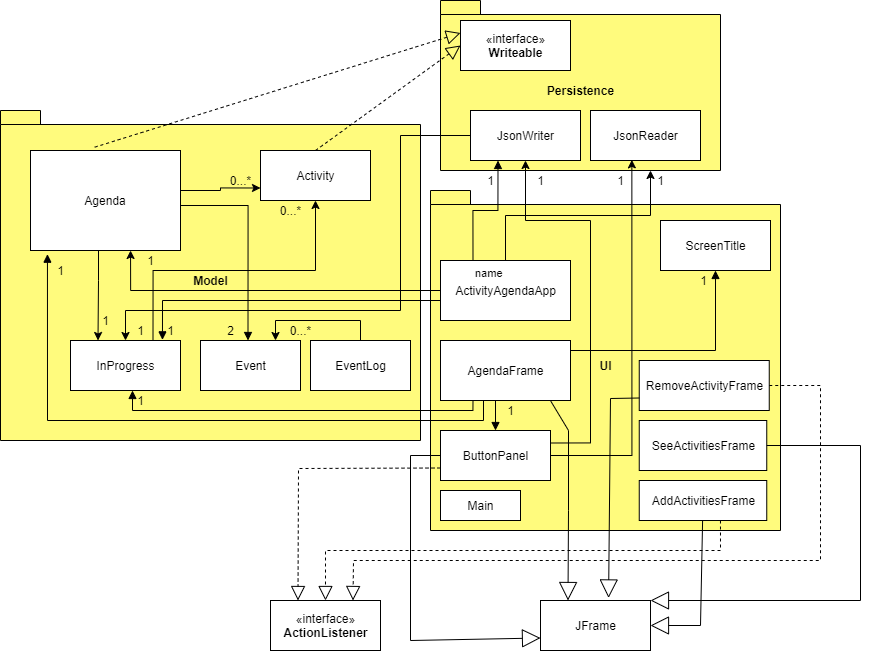

The diagram above was exported from draw.io. Its source (the exported page's mxGraphModel, read from the mxfile embedded in the PNG):
<mxGraphModel dx="1117" dy="1641" grid="1" gridSize="10" guides="1" tooltips="1" connect="1" arrows="1" fold="1" page="1" pageScale="1" pageWidth="850" pageHeight="1100" math="0" shadow="0">
  <root>
    <mxCell id="0" />
    <mxCell id="1" parent="0" />
    <mxCell id="UW_LhnEe6-w3_4zK1E9Q-55" value="Model" style="shape=folder;fontStyle=1;spacingTop=10;tabWidth=40;tabHeight=14;tabPosition=left;html=1;fillColor=#FFFB7D;" vertex="1" parent="1">
      <mxGeometry x="60" y="100" width="420" height="330" as="geometry" />
    </mxCell>
    <mxCell id="UW_LhnEe6-w3_4zK1E9Q-40" value="UI" style="shape=folder;fontStyle=1;spacingTop=10;tabWidth=40;tabHeight=14;tabPosition=left;html=1;fillColor=#FFFB7D;" vertex="1" parent="1">
      <mxGeometry x="490" y="180" width="350" height="340" as="geometry" />
    </mxCell>
    <mxCell id="UW_LhnEe6-w3_4zK1E9Q-28" value="Persistence" style="shape=folder;fontStyle=1;spacingTop=10;tabWidth=40;tabHeight=14;tabPosition=left;html=1;fillColor=#FFFB7D;" vertex="1" parent="1">
      <mxGeometry x="500" y="-10" width="280" height="170" as="geometry" />
    </mxCell>
    <mxCell id="UW_LhnEe6-w3_4zK1E9Q-39" style="edgeStyle=orthogonalEdgeStyle;rounded=0;orthogonalLoop=1;jettySize=auto;html=1;entryX=0.25;entryY=0;entryDx=0;entryDy=0;" edge="1" parent="1" source="UW_LhnEe6-w3_4zK1E9Q-1" target="UW_LhnEe6-w3_4zK1E9Q-8">
      <mxGeometry relative="1" as="geometry">
        <mxPoint x="165" y="320" as="targetPoint" />
        <Array as="points">
          <mxPoint x="158" y="270" />
          <mxPoint x="158" y="270" />
        </Array>
      </mxGeometry>
    </mxCell>
    <mxCell id="UW_LhnEe6-w3_4zK1E9Q-91" style="edgeStyle=orthogonalEdgeStyle;rounded=0;orthogonalLoop=1;jettySize=auto;html=1;exitX=1;exitY=0.25;exitDx=0;exitDy=0;entryX=0;entryY=0.75;entryDx=0;entryDy=0;" edge="1" parent="1" source="UW_LhnEe6-w3_4zK1E9Q-1" target="UW_LhnEe6-w3_4zK1E9Q-6">
      <mxGeometry relative="1" as="geometry">
        <Array as="points">
          <mxPoint x="240" y="180" />
          <mxPoint x="280" y="180" />
          <mxPoint x="280" y="177" />
        </Array>
      </mxGeometry>
    </mxCell>
    <mxCell id="UW_LhnEe6-w3_4zK1E9Q-1" value="Agenda" style="rounded=0;whiteSpace=wrap;html=1;" vertex="1" parent="1">
      <mxGeometry x="90" y="140" width="150" height="100" as="geometry" />
    </mxCell>
    <mxCell id="UW_LhnEe6-w3_4zK1E9Q-5" value="" style="endArrow=block;dashed=1;endFill=0;endSize=12;html=1;rounded=0;exitX=0.428;exitY=-0.033;exitDx=0;exitDy=0;exitPerimeter=0;entryX=0;entryY=0.25;entryDx=0;entryDy=0;" edge="1" parent="1" source="UW_LhnEe6-w3_4zK1E9Q-1" target="UW_LhnEe6-w3_4zK1E9Q-20">
      <mxGeometry width="160" relative="1" as="geometry">
        <mxPoint x="180" y="170" as="sourcePoint" />
        <mxPoint x="200" y="90" as="targetPoint" />
      </mxGeometry>
    </mxCell>
    <mxCell id="UW_LhnEe6-w3_4zK1E9Q-6" value="Activity" style="html=1;" vertex="1" parent="1">
      <mxGeometry x="320" y="140" width="110" height="50" as="geometry" />
    </mxCell>
    <mxCell id="UW_LhnEe6-w3_4zK1E9Q-7" value="" style="endArrow=block;dashed=1;endFill=0;endSize=12;html=1;rounded=0;entryX=0;entryY=0.5;entryDx=0;entryDy=0;exitX=0.5;exitY=0;exitDx=0;exitDy=0;" edge="1" parent="1" source="UW_LhnEe6-w3_4zK1E9Q-6" target="UW_LhnEe6-w3_4zK1E9Q-20">
      <mxGeometry width="160" relative="1" as="geometry">
        <mxPoint x="460" y="100" as="sourcePoint" />
        <mxPoint x="260" y="60" as="targetPoint" />
      </mxGeometry>
    </mxCell>
    <mxCell id="UW_LhnEe6-w3_4zK1E9Q-9" style="edgeStyle=orthogonalEdgeStyle;rounded=0;orthogonalLoop=1;jettySize=auto;html=1;exitX=0.5;exitY=1;exitDx=0;exitDy=0;" edge="1" parent="1" source="UW_LhnEe6-w3_4zK1E9Q-8">
      <mxGeometry relative="1" as="geometry">
        <mxPoint x="170" y="360" as="targetPoint" />
      </mxGeometry>
    </mxCell>
    <mxCell id="UW_LhnEe6-w3_4zK1E9Q-92" style="edgeStyle=orthogonalEdgeStyle;rounded=0;orthogonalLoop=1;jettySize=auto;html=1;exitX=0.75;exitY=0;exitDx=0;exitDy=0;" edge="1" parent="1" source="UW_LhnEe6-w3_4zK1E9Q-8" target="UW_LhnEe6-w3_4zK1E9Q-6">
      <mxGeometry relative="1" as="geometry">
        <Array as="points">
          <mxPoint x="213" y="260" />
          <mxPoint x="375" y="260" />
        </Array>
      </mxGeometry>
    </mxCell>
    <mxCell id="UW_LhnEe6-w3_4zK1E9Q-8" value="InProgress" style="html=1;" vertex="1" parent="1">
      <mxGeometry x="130" y="330" width="110" height="50" as="geometry" />
    </mxCell>
    <mxCell id="UW_LhnEe6-w3_4zK1E9Q-14" value="Event" style="html=1;" vertex="1" parent="1">
      <mxGeometry x="260" y="330" width="100" height="50" as="geometry" />
    </mxCell>
    <mxCell id="UW_LhnEe6-w3_4zK1E9Q-90" style="edgeStyle=orthogonalEdgeStyle;rounded=0;orthogonalLoop=1;jettySize=auto;html=1;exitX=0.5;exitY=0;exitDx=0;exitDy=0;entryX=0.75;entryY=0;entryDx=0;entryDy=0;" edge="1" parent="1" source="UW_LhnEe6-w3_4zK1E9Q-15" target="UW_LhnEe6-w3_4zK1E9Q-14">
      <mxGeometry relative="1" as="geometry" />
    </mxCell>
    <mxCell id="UW_LhnEe6-w3_4zK1E9Q-15" value="EventLog" style="html=1;" vertex="1" parent="1">
      <mxGeometry x="370" y="330" width="100" height="50" as="geometry" />
    </mxCell>
    <mxCell id="UW_LhnEe6-w3_4zK1E9Q-16" value="" style="endArrow=block;endFill=1;html=1;edgeStyle=orthogonalEdgeStyle;align=left;verticalAlign=top;rounded=0;entryX=0.5;entryY=0;entryDx=0;entryDy=0;exitX=1;exitY=0.25;exitDx=0;exitDy=0;" edge="1" parent="1" source="UW_LhnEe6-w3_4zK1E9Q-1">
      <mxGeometry x="-1" relative="1" as="geometry">
        <mxPoint x="302.5" y="240" as="sourcePoint" />
        <mxPoint x="307.5" y="330" as="targetPoint" />
        <Array as="points">
          <mxPoint x="308" y="195" />
        </Array>
      </mxGeometry>
    </mxCell>
    <mxCell id="UW_LhnEe6-w3_4zK1E9Q-20" value="«interface»&lt;br&gt;&lt;b&gt;Writeable&lt;/b&gt;" style="html=1;" vertex="1" parent="1">
      <mxGeometry x="520" y="10" width="110" height="50" as="geometry" />
    </mxCell>
    <mxCell id="UW_LhnEe6-w3_4zK1E9Q-25" style="edgeStyle=orthogonalEdgeStyle;rounded=0;orthogonalLoop=1;jettySize=auto;html=1;entryX=0.667;entryY=1;entryDx=0;entryDy=0;entryPerimeter=0;" edge="1" parent="1" source="UW_LhnEe6-w3_4zK1E9Q-21" target="UW_LhnEe6-w3_4zK1E9Q-1">
      <mxGeometry relative="1" as="geometry">
        <mxPoint x="200" y="285" as="targetPoint" />
      </mxGeometry>
    </mxCell>
    <mxCell id="UW_LhnEe6-w3_4zK1E9Q-36" style="edgeStyle=orthogonalEdgeStyle;rounded=0;orthogonalLoop=1;jettySize=auto;html=1;entryX=0.75;entryY=1;entryDx=0;entryDy=0;entryPerimeter=0;" edge="1" parent="1" source="UW_LhnEe6-w3_4zK1E9Q-21" target="UW_LhnEe6-w3_4zK1E9Q-28">
      <mxGeometry relative="1" as="geometry" />
    </mxCell>
    <mxCell id="UW_LhnEe6-w3_4zK1E9Q-21" value="ActivityAgendaApp" style="html=1;" vertex="1" parent="1">
      <mxGeometry x="500" y="250" width="130" height="60" as="geometry" />
    </mxCell>
    <mxCell id="UW_LhnEe6-w3_4zK1E9Q-22" value="" style="endArrow=block;endFill=1;html=1;edgeStyle=orthogonalEdgeStyle;align=left;verticalAlign=top;rounded=0;entryX=0.836;entryY=-0.013;entryDx=0;entryDy=0;entryPerimeter=0;" edge="1" parent="1" source="UW_LhnEe6-w3_4zK1E9Q-21" target="UW_LhnEe6-w3_4zK1E9Q-8">
      <mxGeometry x="0.875" y="20" relative="1" as="geometry">
        <mxPoint x="490" y="290" as="sourcePoint" />
        <mxPoint x="220" y="290" as="targetPoint" />
        <Array as="points">
          <mxPoint x="222" y="290" />
        </Array>
        <mxPoint as="offset" />
      </mxGeometry>
    </mxCell>
    <mxCell id="UW_LhnEe6-w3_4zK1E9Q-26" value="JsonReader" style="html=1;" vertex="1" parent="1">
      <mxGeometry x="650" y="100" width="110" height="50" as="geometry" />
    </mxCell>
    <mxCell id="UW_LhnEe6-w3_4zK1E9Q-68" style="edgeStyle=orthogonalEdgeStyle;rounded=0;orthogonalLoop=1;jettySize=auto;html=1;exitX=0;exitY=0.5;exitDx=0;exitDy=0;entryX=0.5;entryY=0;entryDx=0;entryDy=0;" edge="1" parent="1" source="UW_LhnEe6-w3_4zK1E9Q-27" target="UW_LhnEe6-w3_4zK1E9Q-8">
      <mxGeometry relative="1" as="geometry">
        <mxPoint x="410" y="210" as="targetPoint" />
        <Array as="points">
          <mxPoint x="460" y="125" />
          <mxPoint x="460" y="300" />
          <mxPoint x="185" y="300" />
        </Array>
      </mxGeometry>
    </mxCell>
    <mxCell id="UW_LhnEe6-w3_4zK1E9Q-27" value="JsonWriter" style="html=1;" vertex="1" parent="1">
      <mxGeometry x="530" y="100" width="110" height="50" as="geometry" />
    </mxCell>
    <mxCell id="UW_LhnEe6-w3_4zK1E9Q-41" value="AgendaFrame" style="html=1;" vertex="1" parent="1">
      <mxGeometry x="500" y="330" width="130" height="60" as="geometry" />
    </mxCell>
    <mxCell id="UW_LhnEe6-w3_4zK1E9Q-58" value="" style="edgeStyle=orthogonalEdgeStyle;rounded=0;orthogonalLoop=1;jettySize=auto;html=1;entryX=0.376;entryY=0.987;entryDx=0;entryDy=0;entryPerimeter=0;" edge="1" parent="1" source="UW_LhnEe6-w3_4zK1E9Q-42" target="UW_LhnEe6-w3_4zK1E9Q-26">
      <mxGeometry relative="1" as="geometry">
        <mxPoint x="705" y="475" as="targetPoint" />
      </mxGeometry>
    </mxCell>
    <mxCell id="UW_LhnEe6-w3_4zK1E9Q-98" style="edgeStyle=orthogonalEdgeStyle;rounded=0;orthogonalLoop=1;jettySize=auto;html=1;exitX=1;exitY=0.25;exitDx=0;exitDy=0;entryX=0.5;entryY=1;entryDx=0;entryDy=0;" edge="1" parent="1" source="UW_LhnEe6-w3_4zK1E9Q-42" target="UW_LhnEe6-w3_4zK1E9Q-27">
      <mxGeometry relative="1" as="geometry">
        <mxPoint x="640" y="209.99999999999977" as="targetPoint" />
        <Array as="points">
          <mxPoint x="650" y="432" />
          <mxPoint x="650" y="210" />
          <mxPoint x="585" y="210" />
        </Array>
      </mxGeometry>
    </mxCell>
    <mxCell id="UW_LhnEe6-w3_4zK1E9Q-42" value="ButtonPanel" style="html=1;" vertex="1" parent="1">
      <mxGeometry x="500" y="420" width="110" height="50" as="geometry" />
    </mxCell>
    <mxCell id="UW_LhnEe6-w3_4zK1E9Q-43" value="ScreenTitle" style="html=1;" vertex="1" parent="1">
      <mxGeometry x="720" y="210" width="110" height="50" as="geometry" />
    </mxCell>
    <mxCell id="UW_LhnEe6-w3_4zK1E9Q-45" value="" style="endArrow=block;endFill=1;html=1;edgeStyle=orthogonalEdgeStyle;align=left;verticalAlign=top;rounded=0;entryX=0.5;entryY=0;entryDx=0;entryDy=0;" edge="1" parent="1" target="UW_LhnEe6-w3_4zK1E9Q-42">
      <mxGeometry x="-1" relative="1" as="geometry">
        <mxPoint x="555" y="390" as="sourcePoint" />
        <mxPoint x="690" y="420" as="targetPoint" />
        <Array as="points">
          <mxPoint x="555" y="390" />
        </Array>
      </mxGeometry>
    </mxCell>
    <mxCell id="UW_LhnEe6-w3_4zK1E9Q-49" value="" style="endArrow=block;endFill=1;html=1;edgeStyle=orthogonalEdgeStyle;align=left;verticalAlign=top;rounded=0;" edge="1" parent="1" target="UW_LhnEe6-w3_4zK1E9Q-43">
      <mxGeometry x="-1" relative="1" as="geometry">
        <mxPoint x="630" y="350" as="sourcePoint" />
        <mxPoint x="670" y="170" as="targetPoint" />
        <Array as="points">
          <mxPoint x="630" y="340" />
          <mxPoint x="775" y="340" />
        </Array>
      </mxGeometry>
    </mxCell>
    <mxCell id="UW_LhnEe6-w3_4zK1E9Q-52" value="" style="endArrow=block;endFill=1;html=1;edgeStyle=orthogonalEdgeStyle;align=left;verticalAlign=top;rounded=0;exitX=0.25;exitY=1;exitDx=0;exitDy=0;" edge="1" parent="1" source="UW_LhnEe6-w3_4zK1E9Q-41">
      <mxGeometry x="-0.9459" y="70" relative="1" as="geometry">
        <mxPoint x="481.3333740234375" y="430" as="sourcePoint" />
        <mxPoint x="192" y="380" as="targetPoint" />
        <Array as="points">
          <mxPoint x="533" y="400" />
          <mxPoint x="192" y="400" />
        </Array>
        <mxPoint x="68" y="-50" as="offset" />
      </mxGeometry>
    </mxCell>
    <mxCell id="UW_LhnEe6-w3_4zK1E9Q-54" value="" style="endArrow=block;endFill=1;html=1;edgeStyle=orthogonalEdgeStyle;align=left;verticalAlign=top;rounded=0;entryX=0.113;entryY=1.037;entryDx=0;entryDy=0;entryPerimeter=0;" edge="1" parent="1" source="UW_LhnEe6-w3_4zK1E9Q-41" target="UW_LhnEe6-w3_4zK1E9Q-1">
      <mxGeometry x="-1" relative="1" as="geometry">
        <mxPoint x="542.5" y="400" as="sourcePoint" />
        <mxPoint x="80" y="410" as="targetPoint" />
        <Array as="points">
          <mxPoint x="543" y="410" />
          <mxPoint x="107" y="410" />
        </Array>
      </mxGeometry>
    </mxCell>
    <mxCell id="UW_LhnEe6-w3_4zK1E9Q-60" value="RemoveActivityFrame" style="html=1;" vertex="1" parent="1">
      <mxGeometry x="698.75" y="350" width="130" height="50" as="geometry" />
    </mxCell>
    <mxCell id="UW_LhnEe6-w3_4zK1E9Q-62" value="SeeActivitiesFrame" style="html=1;" vertex="1" parent="1">
      <mxGeometry x="698.75" y="410" width="127.5" height="50" as="geometry" />
    </mxCell>
    <mxCell id="UW_LhnEe6-w3_4zK1E9Q-66" value="Main" style="html=1;" vertex="1" parent="1">
      <mxGeometry x="500" y="480" width="80" height="30" as="geometry" />
    </mxCell>
    <mxCell id="UW_LhnEe6-w3_4zK1E9Q-67" value="AddActivitiesFrame" style="html=1;" vertex="1" parent="1">
      <mxGeometry x="698.75" y="470" width="127.5" height="40" as="geometry" />
    </mxCell>
    <mxCell id="UW_LhnEe6-w3_4zK1E9Q-69" value="JFrame" style="html=1;" vertex="1" parent="1">
      <mxGeometry x="600" y="590" width="110" height="50" as="geometry" />
    </mxCell>
    <mxCell id="UW_LhnEe6-w3_4zK1E9Q-70" value="" style="endArrow=block;endSize=16;endFill=0;html=1;rounded=0;entryX=1;entryY=0.5;entryDx=0;entryDy=0;" edge="1" parent="1" source="UW_LhnEe6-w3_4zK1E9Q-67" target="UW_LhnEe6-w3_4zK1E9Q-69">
      <mxGeometry x="-0.167" y="36" width="160" relative="1" as="geometry">
        <mxPoint x="490" y="560" as="sourcePoint" />
        <mxPoint x="650" y="560" as="targetPoint" />
        <Array as="points">
          <mxPoint x="760" y="615" />
        </Array>
        <mxPoint as="offset" />
      </mxGeometry>
    </mxCell>
    <mxCell id="UW_LhnEe6-w3_4zK1E9Q-72" value="" style="endArrow=block;endSize=16;endFill=0;html=1;rounded=0;entryX=0.619;entryY=-0.051;entryDx=0;entryDy=0;exitX=0;exitY=0.75;exitDx=0;exitDy=0;entryPerimeter=0;" edge="1" parent="1" source="UW_LhnEe6-w3_4zK1E9Q-60" target="UW_LhnEe6-w3_4zK1E9Q-69">
      <mxGeometry x="-0.167" y="36" width="160" relative="1" as="geometry">
        <mxPoint x="580" y="550" as="sourcePoint" />
        <mxPoint x="494" y="630" as="targetPoint" />
        <mxPoint as="offset" />
        <Array as="points">
          <mxPoint x="670" y="388" />
        </Array>
      </mxGeometry>
    </mxCell>
    <mxCell id="UW_LhnEe6-w3_4zK1E9Q-73" value="" style="endArrow=block;endSize=16;endFill=0;html=1;rounded=0;entryX=0.25;entryY=0;entryDx=0;entryDy=0;exitX=0.849;exitY=1.013;exitDx=0;exitDy=0;exitPerimeter=0;" edge="1" parent="1" source="UW_LhnEe6-w3_4zK1E9Q-41" target="UW_LhnEe6-w3_4zK1E9Q-69">
      <mxGeometry x="-0.167" y="36" width="160" relative="1" as="geometry">
        <mxPoint x="630" y="390" as="sourcePoint" />
        <mxPoint x="544" y="470" as="targetPoint" />
        <mxPoint as="offset" />
        <Array as="points">
          <mxPoint x="628" y="420" />
          <mxPoint x="628" y="500" />
        </Array>
      </mxGeometry>
    </mxCell>
    <mxCell id="UW_LhnEe6-w3_4zK1E9Q-76" value="" style="endArrow=block;endSize=16;endFill=0;html=1;rounded=0;exitX=0;exitY=0.5;exitDx=0;exitDy=0;entryX=0;entryY=0.75;entryDx=0;entryDy=0;" edge="1" parent="1" source="UW_LhnEe6-w3_4zK1E9Q-42" target="UW_LhnEe6-w3_4zK1E9Q-69">
      <mxGeometry x="-0.167" y="36" width="160" relative="1" as="geometry">
        <mxPoint x="450" y="500" as="sourcePoint" />
        <mxPoint x="440" y="680" as="targetPoint" />
        <mxPoint as="offset" />
        <Array as="points">
          <mxPoint x="470" y="445" />
          <mxPoint x="470" y="630" />
        </Array>
      </mxGeometry>
    </mxCell>
    <mxCell id="UW_LhnEe6-w3_4zK1E9Q-78" value="" style="endArrow=block;dashed=1;endFill=0;endSize=12;html=1;rounded=0;entryX=0.25;entryY=0;entryDx=0;entryDy=0;exitX=0;exitY=0.75;exitDx=0;exitDy=0;" edge="1" parent="1" source="UW_LhnEe6-w3_4zK1E9Q-42">
      <mxGeometry width="160" relative="1" as="geometry">
        <mxPoint x="358" y="470" as="sourcePoint" />
        <mxPoint x="357.5" y="590" as="targetPoint" />
        <Array as="points">
          <mxPoint x="358" y="458" />
        </Array>
      </mxGeometry>
    </mxCell>
    <mxCell id="UW_LhnEe6-w3_4zK1E9Q-79" value="" style="endArrow=block;dashed=1;endFill=0;endSize=12;html=1;rounded=0;entryX=0.5;entryY=0;entryDx=0;entryDy=0;exitX=0.637;exitY=1;exitDx=0;exitDy=0;exitPerimeter=0;" edge="1" parent="1" source="UW_LhnEe6-w3_4zK1E9Q-67">
      <mxGeometry width="160" relative="1" as="geometry">
        <mxPoint x="790" y="550" as="sourcePoint" />
        <mxPoint x="385" y="590" as="targetPoint" />
        <Array as="points">
          <mxPoint x="780" y="540" />
          <mxPoint x="385" y="540" />
        </Array>
      </mxGeometry>
    </mxCell>
    <mxCell id="UW_LhnEe6-w3_4zK1E9Q-80" value="" style="endArrow=block;dashed=1;endFill=0;endSize=12;html=1;rounded=0;entryX=0.75;entryY=0;entryDx=0;entryDy=0;exitX=1;exitY=0.5;exitDx=0;exitDy=0;" edge="1" parent="1" source="UW_LhnEe6-w3_4zK1E9Q-60">
      <mxGeometry width="160" relative="1" as="geometry">
        <mxPoint x="894.9674999999997" y="530" as="sourcePoint" />
        <mxPoint x="412.5" y="590" as="targetPoint" />
        <Array as="points">
          <mxPoint x="880" y="375" />
          <mxPoint x="880" y="550" />
          <mxPoint x="413" y="550" />
        </Array>
      </mxGeometry>
    </mxCell>
    <mxCell id="UW_LhnEe6-w3_4zK1E9Q-81" value="" style="endArrow=block;endSize=16;endFill=0;html=1;rounded=0;entryX=1;entryY=0;entryDx=0;entryDy=0;exitX=1;exitY=0.5;exitDx=0;exitDy=0;" edge="1" parent="1" source="UW_LhnEe6-w3_4zK1E9Q-62" target="UW_LhnEe6-w3_4zK1E9Q-69">
      <mxGeometry x="-0.167" y="36" width="160" relative="1" as="geometry">
        <mxPoint x="772.0999999999999" y="520" as="sourcePoint" />
        <mxPoint x="720" y="625" as="targetPoint" />
        <Array as="points">
          <mxPoint x="920" y="435" />
          <mxPoint x="920" y="590" />
        </Array>
        <mxPoint as="offset" />
      </mxGeometry>
    </mxCell>
    <mxCell id="UW_LhnEe6-w3_4zK1E9Q-82" value="«interface»&lt;br&gt;&lt;b&gt;ActionListener&lt;/b&gt;" style="html=1;" vertex="1" parent="1">
      <mxGeometry x="330" y="590" width="110" height="50" as="geometry" />
    </mxCell>
    <mxCell id="UW_LhnEe6-w3_4zK1E9Q-96" value="name" style="endArrow=block;endFill=1;html=1;edgeStyle=orthogonalEdgeStyle;align=left;verticalAlign=top;rounded=0;entryX=0.25;entryY=1;entryDx=0;entryDy=0;exitX=0.25;exitY=0;exitDx=0;exitDy=0;" edge="1" parent="1" source="UW_LhnEe6-w3_4zK1E9Q-21" target="UW_LhnEe6-w3_4zK1E9Q-27">
      <mxGeometry x="-1" relative="1" as="geometry">
        <mxPoint x="520" y="230" as="sourcePoint" />
        <mxPoint x="680" y="230" as="targetPoint" />
      </mxGeometry>
    </mxCell>
    <mxCell id="UW_LhnEe6-w3_4zK1E9Q-100" value="1" style="text;html=1;align=center;verticalAlign=middle;resizable=0;points=[];autosize=1;strokeColor=none;fillColor=none;" vertex="1" parent="1">
      <mxGeometry x="110" y="250" width="20" height="20" as="geometry" />
    </mxCell>
    <mxCell id="UW_LhnEe6-w3_4zK1E9Q-101" value="1" style="text;html=1;align=center;verticalAlign=middle;resizable=0;points=[];autosize=1;strokeColor=none;fillColor=none;" vertex="1" parent="1">
      <mxGeometry x="155" y="300" width="20" height="20" as="geometry" />
    </mxCell>
    <mxCell id="UW_LhnEe6-w3_4zK1E9Q-102" value="1" style="text;html=1;align=center;verticalAlign=middle;resizable=0;points=[];autosize=1;strokeColor=none;fillColor=none;" vertex="1" parent="1">
      <mxGeometry x="200" y="240" width="20" height="20" as="geometry" />
    </mxCell>
    <mxCell id="UW_LhnEe6-w3_4zK1E9Q-103" value="1" style="text;html=1;align=center;verticalAlign=middle;resizable=0;points=[];autosize=1;strokeColor=none;fillColor=none;" vertex="1" parent="1">
      <mxGeometry x="190" y="310" width="20" height="20" as="geometry" />
    </mxCell>
    <mxCell id="UW_LhnEe6-w3_4zK1E9Q-104" value="1" style="text;html=1;align=center;verticalAlign=middle;resizable=0;points=[];autosize=1;strokeColor=none;fillColor=none;" vertex="1" parent="1">
      <mxGeometry x="220" y="310" width="20" height="20" as="geometry" />
    </mxCell>
    <mxCell id="UW_LhnEe6-w3_4zK1E9Q-105" value="1" style="text;html=1;align=center;verticalAlign=middle;resizable=0;points=[];autosize=1;strokeColor=none;fillColor=none;" vertex="1" parent="1">
      <mxGeometry x="190" y="380" width="20" height="20" as="geometry" />
    </mxCell>
    <mxCell id="UW_LhnEe6-w3_4zK1E9Q-106" value="0...*" style="text;html=1;align=center;verticalAlign=middle;resizable=0;points=[];autosize=1;strokeColor=none;fillColor=none;" vertex="1" parent="1">
      <mxGeometry x="280" y="160" width="40" height="20" as="geometry" />
    </mxCell>
    <mxCell id="UW_LhnEe6-w3_4zK1E9Q-107" value="0...*" style="text;html=1;align=center;verticalAlign=middle;resizable=0;points=[];autosize=1;strokeColor=none;fillColor=none;" vertex="1" parent="1">
      <mxGeometry x="330" y="190" width="40" height="20" as="geometry" />
    </mxCell>
    <mxCell id="UW_LhnEe6-w3_4zK1E9Q-111" value="0...*" style="text;html=1;align=center;verticalAlign=middle;resizable=0;points=[];autosize=1;strokeColor=none;fillColor=none;" vertex="1" parent="1">
      <mxGeometry x="340" y="310" width="40" height="20" as="geometry" />
    </mxCell>
    <mxCell id="UW_LhnEe6-w3_4zK1E9Q-112" value="2" style="text;html=1;align=center;verticalAlign=middle;resizable=0;points=[];autosize=1;strokeColor=none;fillColor=none;" vertex="1" parent="1">
      <mxGeometry x="280" y="310" width="20" height="20" as="geometry" />
    </mxCell>
    <mxCell id="UW_LhnEe6-w3_4zK1E9Q-113" value="1" style="text;html=1;align=center;verticalAlign=middle;resizable=0;points=[];autosize=1;strokeColor=none;fillColor=none;" vertex="1" parent="1">
      <mxGeometry x="752.5" y="260" width="20" height="20" as="geometry" />
    </mxCell>
    <mxCell id="UW_LhnEe6-w3_4zK1E9Q-114" value="1" style="text;html=1;align=center;verticalAlign=middle;resizable=0;points=[];autosize=1;strokeColor=none;fillColor=none;" vertex="1" parent="1">
      <mxGeometry x="710" y="160" width="20" height="20" as="geometry" />
    </mxCell>
    <mxCell id="UW_LhnEe6-w3_4zK1E9Q-115" value="1" style="text;html=1;align=center;verticalAlign=middle;resizable=0;points=[];autosize=1;strokeColor=none;fillColor=none;" vertex="1" parent="1">
      <mxGeometry x="590" y="160" width="20" height="20" as="geometry" />
    </mxCell>
    <mxCell id="UW_LhnEe6-w3_4zK1E9Q-116" value="1" style="text;html=1;align=center;verticalAlign=middle;resizable=0;points=[];autosize=1;strokeColor=none;fillColor=none;" vertex="1" parent="1">
      <mxGeometry x="670" y="160" width="20" height="20" as="geometry" />
    </mxCell>
    <mxCell id="UW_LhnEe6-w3_4zK1E9Q-117" value="1" style="text;html=1;align=center;verticalAlign=middle;resizable=0;points=[];autosize=1;strokeColor=none;fillColor=none;" vertex="1" parent="1">
      <mxGeometry x="540" y="160" width="20" height="20" as="geometry" />
    </mxCell>
    <mxCell id="UW_LhnEe6-w3_4zK1E9Q-118" value="1" style="text;html=1;align=center;verticalAlign=middle;resizable=0;points=[];autosize=1;strokeColor=none;fillColor=none;" vertex="1" parent="1">
      <mxGeometry x="560" y="390" width="20" height="20" as="geometry" />
    </mxCell>
  </root>
</mxGraphModel>